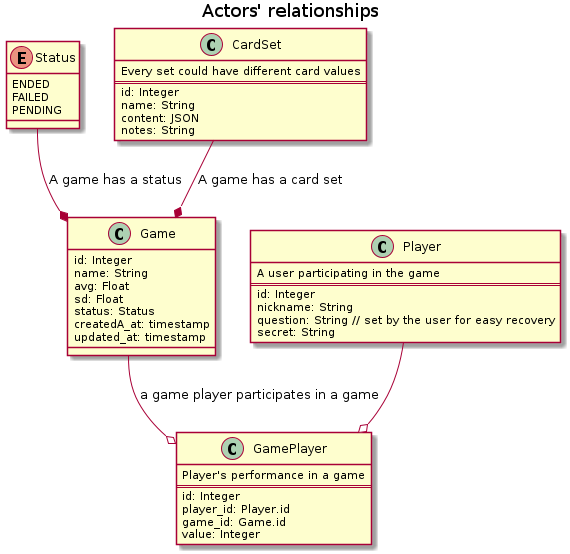

The diagram above was rendered by PlantUML. Its source (embedded in the PNG):
@startuml
title Actors' relationships

enum Status {
  ENDED
  FAILED
  PENDING
}
class Player {
  A user participating in the game
  ==
  id: Integer
  nickname: String
  question: String // set by the user for easy recovery
  secret: String
}

class Game {
  id: Integer
  name: String
  avg: Float
  sd: Float
  status: Status
  createdA_at: timestamp
  updated_at: timestamp
}

class GamePlayer {
  Player's performance in a game
  ===
  id: Integer
  player_id: Player.id
  game_id: Game.id
  value: Integer
}

class CardSet {
  Every set could have different card values
  ===
  id: Integer
  name: String
  content: JSON
  notes: String
}

Game --o GamePlayer : "a game player participates in a game"
Player --o GamePlayer

CardSet --* Game : "A game has a card set"
Status --* Game : "A game has a status"

@enduml